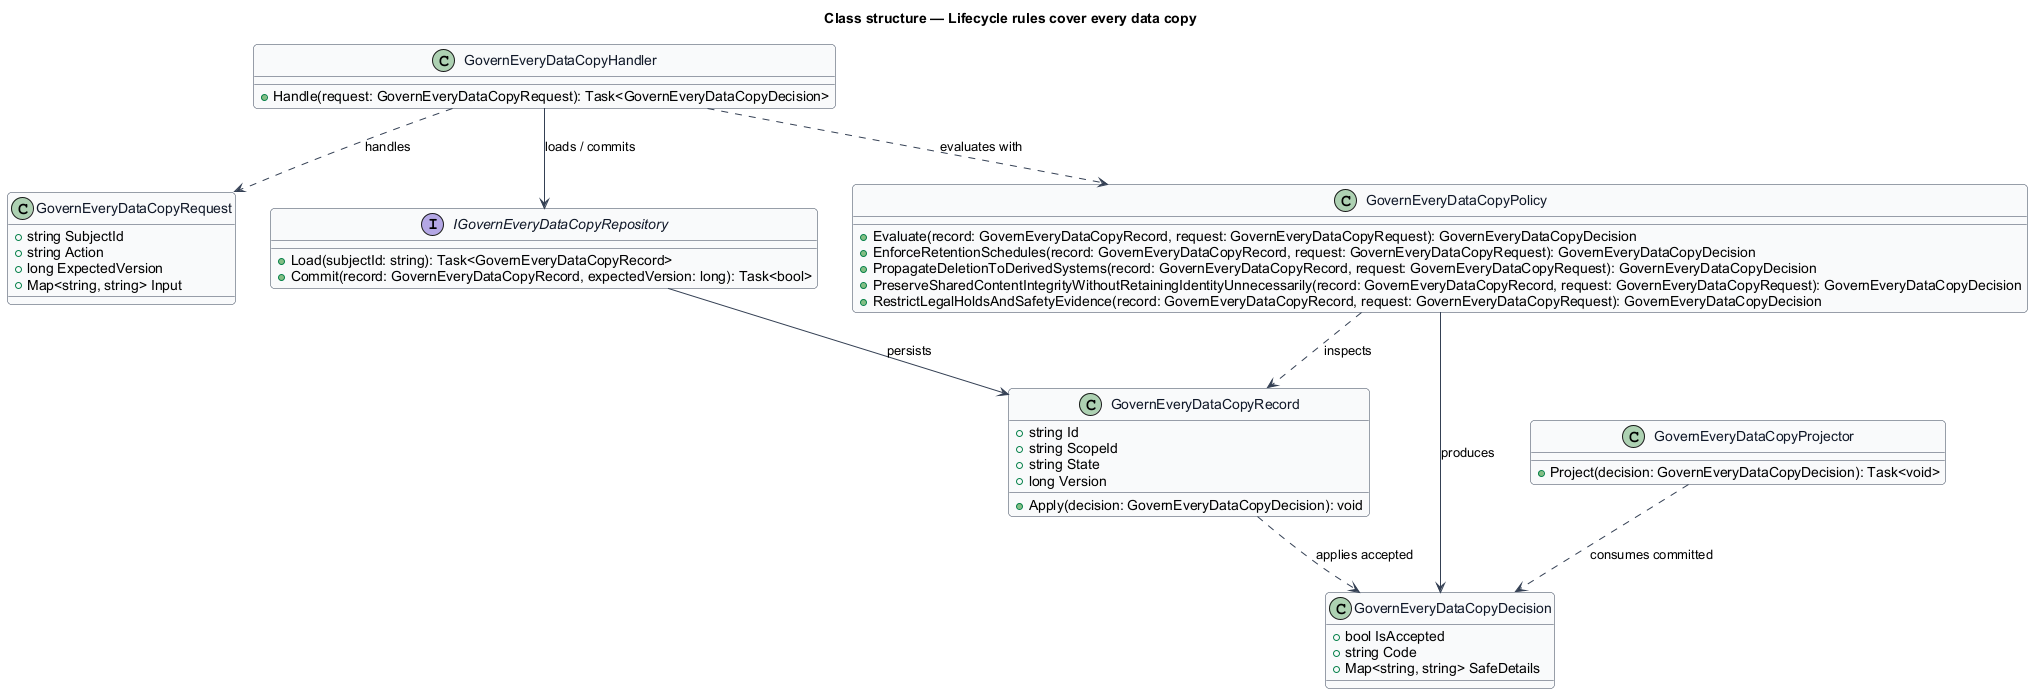

The diagram above was rendered by PlantUML. Its source (embedded in the PNG):
@startuml
skinparam backgroundColor #FFFFFF
skinparam shadowing false
skinparam roundcorner 8
skinparam defaultFontName Arial
skinparam ArrowColor #344054
skinparam class {
  BorderColor #344054
  FontColor #101828
  BackgroundColor #F9FAFB
}
title Class structure — Lifecycle rules cover every data copy

class GovernEveryDataCopyRequest {
  +string SubjectId
  +string Action
  +long ExpectedVersion
  +Map<string, string> Input
}

class GovernEveryDataCopyDecision {
  +bool IsAccepted
  +string Code
  +Map<string, string> SafeDetails
}

class GovernEveryDataCopyRecord {
  +string Id
  +string ScopeId
  +string State
  +long Version
  +Apply(decision: GovernEveryDataCopyDecision): void
}

interface IGovernEveryDataCopyRepository {
  +Load(subjectId: string): Task<GovernEveryDataCopyRecord>
  +Commit(record: GovernEveryDataCopyRecord, expectedVersion: long): Task<bool>
}

class GovernEveryDataCopyPolicy {
  +Evaluate(record: GovernEveryDataCopyRecord, request: GovernEveryDataCopyRequest): GovernEveryDataCopyDecision
  +EnforceRetentionSchedules(record: GovernEveryDataCopyRecord, request: GovernEveryDataCopyRequest): GovernEveryDataCopyDecision
  +PropagateDeletionToDerivedSystems(record: GovernEveryDataCopyRecord, request: GovernEveryDataCopyRequest): GovernEveryDataCopyDecision
  +PreserveSharedContentIntegrityWithoutRetainingIdentityUnnecessarily(record: GovernEveryDataCopyRecord, request: GovernEveryDataCopyRequest): GovernEveryDataCopyDecision
  +RestrictLegalHoldsAndSafetyEvidence(record: GovernEveryDataCopyRecord, request: GovernEveryDataCopyRequest): GovernEveryDataCopyDecision
}

class GovernEveryDataCopyHandler {
  +Handle(request: GovernEveryDataCopyRequest): Task<GovernEveryDataCopyDecision>
}

class GovernEveryDataCopyProjector {
  +Project(decision: GovernEveryDataCopyDecision): Task<void>
}

GovernEveryDataCopyHandler ..> GovernEveryDataCopyRequest : handles
GovernEveryDataCopyHandler ..> GovernEveryDataCopyPolicy : evaluates with
GovernEveryDataCopyHandler --> IGovernEveryDataCopyRepository : loads / commits
IGovernEveryDataCopyRepository --> GovernEveryDataCopyRecord : persists
GovernEveryDataCopyPolicy ..> GovernEveryDataCopyRecord : inspects
GovernEveryDataCopyPolicy --> GovernEveryDataCopyDecision : produces
GovernEveryDataCopyRecord ..> GovernEveryDataCopyDecision : applies accepted
GovernEveryDataCopyProjector ..> GovernEveryDataCopyDecision : consumes committed
@enduml